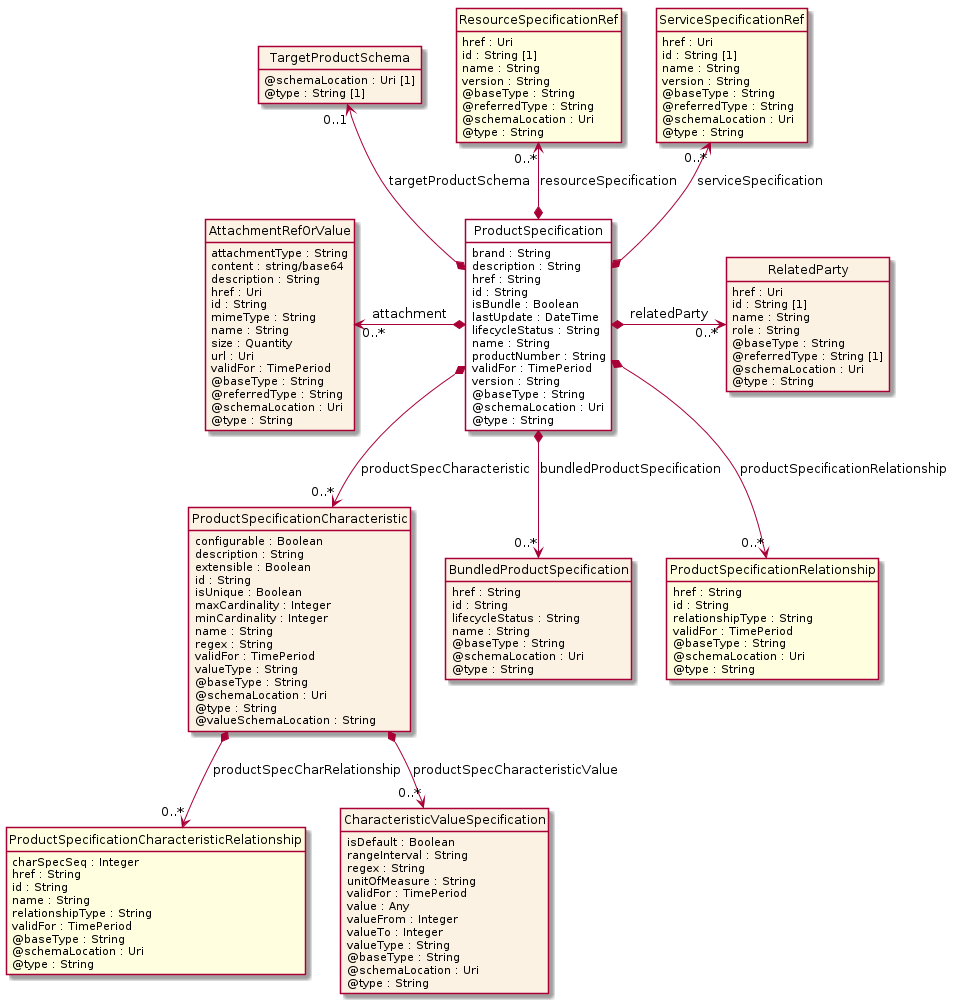

The diagram above was rendered by PlantUML. Its source (embedded in the PNG):
@startuml
hide circle
hide methods
hide stereotype
show <<Enumeration>> stereotype
skinparam class {
   BackgroundColor<<Enumeration>> #E6F5F7
   BackgroundColor<<Ref>> #FFFFE0
   BackgroundColor<<Pivot>> #FFFFFFF
   BackgroundColor<<SimpleType>> #E2F0DA
   BackgroundColor #FCF2E3
}

class ProductSpecification <<Pivot>> {
    brand : String
    description : String
    href : String
    id : String
    isBundle : Boolean
    lastUpdate : DateTime
    lifecycleStatus : String
    name : String
    productNumber : String
    validFor : TimePeriod
    version : String
    @baseType : String
    @schemaLocation : Uri
    @type : String
}

class ProductSpecificationCharacteristic  {
    configurable : Boolean
    description : String
    extensible : Boolean
    id : String
    isUnique : Boolean
    maxCardinality : Integer
    minCardinality : Integer
    name : String
    regex : String
    validFor : TimePeriod
    valueType : String
    @baseType : String
    @schemaLocation : Uri
    @type : String
    @valueSchemaLocation : String
}

class ProductSpecificationCharacteristicRelationship  <<Ref>> {
    charSpecSeq : Integer
    href : String
    id : String
    name : String
    relationshipType : String
    validFor : TimePeriod
    @baseType : String
    @schemaLocation : Uri
    @type : String
}

class CharacteristicValueSpecification  {
    isDefault : Boolean
    rangeInterval : String
    regex : String
    unitOfMeasure : String
    validFor : TimePeriod
    value : Any
    valueFrom : Integer
    valueTo : Integer
    valueType : String
    @baseType : String
    @schemaLocation : Uri
    @type : String
}

class TargetProductSchema  {
    @schemaLocation : Uri [1]
    @type : String [1]
}

class ResourceSpecificationRef  <<Ref>> {
    href : Uri
    id : String [1]
    name : String
    version : String
    @baseType : String
    @referredType : String
    @schemaLocation : Uri
    @type : String
}

class ServiceSpecificationRef  <<Ref>> {
    href : Uri
    id : String [1]
    name : String
    version : String
    @baseType : String
    @referredType : String
    @schemaLocation : Uri
    @type : String
}

class RelatedParty  {
    href : Uri
    id : String [1]
    name : String
    role : String
    @baseType : String
    @referredType : String [1]
    @schemaLocation : Uri
    @type : String
}

class AttachmentRefOrValue  {
    attachmentType : String
    content : string/base64
    description : String
    href : Uri
    id : String
    mimeType : String
    name : String
    size : Quantity
    url : Uri
    validFor : TimePeriod
    @baseType : String
    @referredType : String
    @schemaLocation : Uri
    @type : String
}

class BundledProductSpecification  {
    href : String
    id : String
    lifecycleStatus : String
    name : String
    @baseType : String
    @schemaLocation : Uri
    @type : String
}

class ProductSpecificationRelationship  <<Ref>> {
    href : String
    id : String
    relationshipType : String
    validFor : TimePeriod
    @baseType : String
    @schemaLocation : Uri
    @type : String
}

AttachmentRefOrValue "0..*" <-left-* ProductSpecification : attachment

ProductSpecification *-right-> "0..*" RelatedParty : relatedParty

TargetProductSchema "0..1" <--* ProductSpecification : targetProductSchema

ServiceSpecificationRef "0..*" <--* ProductSpecification : serviceSpecification

ResourceSpecificationRef "0..*" <--* ProductSpecification : resourceSpecification

ProductSpecification *-->  "0..*" ProductSpecificationRelationship : productSpecificationRelationship

ProductSpecification *-->  "0..*" BundledProductSpecification : bundledProductSpecification

ProductSpecification *-->  "0..*" ProductSpecificationCharacteristic : productSpecCharacteristic

ProductSpecificationCharacteristic *-->  "0..*" ProductSpecificationCharacteristicRelationship : productSpecCharRelationship

ProductSpecificationCharacteristic *-->  "0..*" CharacteristicValueSpecification : productSpecCharacteristicValue

@enduml